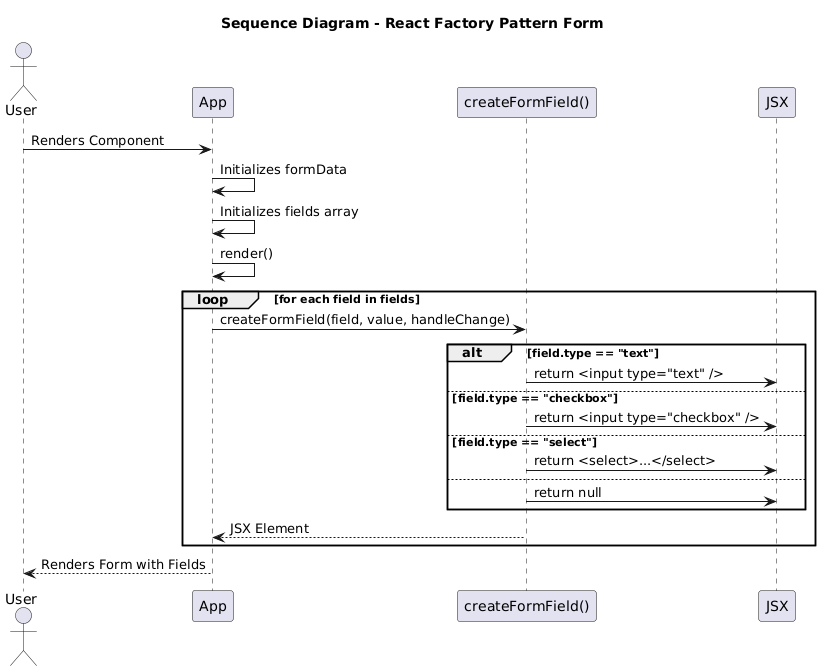

The diagram above was rendered by PlantUML. Its source (embedded in the PNG):
@startuml
title Sequence Diagram - React Factory Pattern Form

actor User
participant App
participant "createFormField()" as Factory
participant JSX

User -> App : Renders Component
App -> App : Initializes formData
App -> App : Initializes fields array
App -> App : render()

loop for each field in fields
  App -> Factory : createFormField(field, value, handleChange)
  alt field.type == "text"
    Factory -> JSX : return <input type="text" />
  else field.type == "checkbox"
    Factory -> JSX : return <input type="checkbox" />
  else field.type == "select"
    Factory -> JSX : return <select>...</select>
  else
    Factory -> JSX : return null
  end
  Factory --> App : JSX Element
end

App --> User : Renders Form with Fields
@enduml